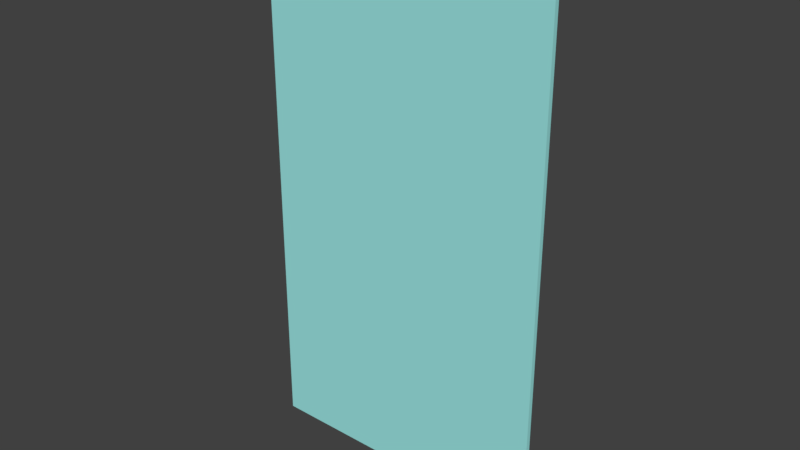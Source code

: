 # Source: Window.blend  (saved by Blender 2.77.0; exported with 4.5.12 LTS)
import bpy
from mathutils import Matrix  # noqa: F401  (used for matrix-valued properties, if any)

bpy.ops.wm.read_factory_settings(use_empty=True)
scene = bpy.context.scene
scene.name = 'Scene'

# ---- collections
col_collection_1 = bpy.data.collections.new('Collection 1'); scene.collection.children.link(col_collection_1)
col_collection_2 = bpy.data.collections.new('Collection 2'); scene.collection.children.link(col_collection_2)
col_collection_2.hide_render = True
col_collection_2.hide_viewport = True
col_collection_3 = bpy.data.collections.new('Collection 3'); scene.collection.children.link(col_collection_3)
col_collection_3.hide_render = True
col_collection_3.hide_viewport = True

# ---- materials (node trees are filled in below, after node groups)
mat_window_material_001 = bpy.data.materials.new('Window material.001')
mat_window_material_001.alpha_threshold = 0.0
mat_window_material_001.use_transparent_shadow = False
mat_window_material_001.diffuse_color = (0.3376, 0.8, 0.7771, 1.0)
mat_window_material_001.specular_color = (0.4369, 0.943, 1.0)
mat_window_material_001.roughness = 0.5
mat_window_material_001.specular_intensity = 1.0

# ---- material node trees

# ---- world
world_world = bpy.data.worlds.new('World'); scene.world = world_world
world_world.color = (0.05088, 0.05088, 0.05088)
world_world.use_sun_shadow = False
world_world.sun_shadow_jitter_overblur = 0.0
world_world.cycles.sampling_method = 'MANUAL'

# ---- meshes
me_cube_001 = bpy.data.meshes.new('Cube.001')
me_cube_001.from_pydata([(-1.0, -0.15, -1.8), (-1.0, -0.15, 1.8), (-1.0, 0.15, -1.8), (-1.0, 0.15, 1.8), (1.0, -0.15, -1.8), (1.0, -0.15, 1.8), (1.0, 0.15, -1.8), (1.0, 0.15, 1.8)], [], [(1, 3, 2, 0), (3, 7, 6, 2), (7, 5, 4, 6), (5, 1, 0, 4), (0, 2, 6, 4), (5, 7, 3, 1)])
me_cube_001.materials.append(mat_window_material_001)
me_cube_001.use_remesh_preserve_volume = False
me_cube_001.use_remesh_preserve_attributes = False
me_cube_001.use_mirror_vertex_groups = False
me_cube_001.update()
me_cube_000 = bpy.data.meshes.new('Cube.000')
me_cube_000.from_pydata([(-1.0, -0.15, 1.8), (-1.0, 0.15, 1.8), (-1.0, 0.15, 1.29), (-1.0, -0.15, 1.29), (1.0, -0.15, 1.8), (-0.8398, -0.15, 1.565), (-0.6748, -0.15, 1.478), (-0.5846, -0.15, 1.671), (-0.1923, -0.15, 1.736), (-0.1127, -0.15, 1.556), (-0.08972, -0.15, 1.434), (0.04461, -0.15, 1.678), (0.2015, -0.15, 1.526), (0.3508, -0.15, 1.767), (0.5, -0.15, 1.743), (0.5848, -0.15, 1.596), (0.6602, -0.15, 1.5), (0.8963, -0.15, 1.621), (1.0, -0.15, 1.332), (1.0, 0.15, 1.8), (1.0, 0.15, 1.332), (0.8963, 0.15, 1.621), (0.6602, 0.15, 1.5), (0.5848, 0.15, 1.596), (0.5, 0.15, 1.743), (0.3508, 0.15, 1.767), (0.2015, 0.15, 1.526), (0.04461, 0.15, 1.678), (-0.08972, 0.15, 1.434), (-0.1127, 0.15, 1.556), (-0.1923, 0.15, 1.736), (-0.5846, 0.15, 1.671), (-0.6748, 0.15, 1.478), (-0.8398, 0.15, 1.565), (-1.0, 0.15, -1.29), (-1.0, 0.15, -1.8), (-1.0, -0.15, -1.8), (-1.0, -0.15, -1.29), (1.0, 0.15, -1.332), (1.0, 0.15, -1.8), (-0.8398, 0.15, -1.565), (-0.6748, 0.15, -1.478), (-0.5846, 0.15, -1.671), (-0.1923, 0.15, -1.736), (-0.1127, 0.15, -1.556), (-0.08972, 0.15, -1.434), (0.04461, 0.15, -1.678), (0.2015, 0.15, -1.526), (0.3508, 0.15, -1.767), (0.5, 0.15, -1.743), (0.5848, 0.15, -1.596), (0.6602, 0.15, -1.5), (0.8963, 0.15, -1.621), (1.0, -0.15, -1.8), (1.0, -0.15, -1.332), (0.8963, -0.15, -1.621), (0.6602, -0.15, -1.5), (0.5848, -0.15, -1.596), (0.5, -0.15, -1.743), (0.3508, -0.15, -1.767), (0.2015, -0.15, -1.526), (0.04461, -0.15, -1.678), (-0.08972, -0.15, -1.434), (-0.1127, -0.15, -1.556), (-0.1923, -0.15, -1.736), (-0.5846, -0.15, -1.671), (-0.6748, -0.15, -1.478), (-0.8398, -0.15, -1.565)], [], [(0, 1, 2, 3), (4, 0, 3, 5, 6, 7, 8, 9, 10, 11, 12, 13, 14, 15, 16, 17, 18), (4, 19, 1, 0), (1, 19, 20, 21, 22, 23, 24, 25, 26, 27, 28, 29, 30, 31, 32, 33, 2), (19, 4, 18, 20), (11, 27, 26, 12), (10, 28, 27, 11), (12, 26, 25, 13), (9, 29, 28, 10), (13, 25, 24, 14), (8, 30, 29, 9), (14, 24, 23, 15), (7, 31, 30, 8), (15, 23, 22, 16), (6, 32, 31, 7), (16, 22, 21, 17), (5, 33, 32, 6), (17, 21, 20, 18), (33, 5, 3, 2), (34, 35, 36, 37), (38, 39, 35, 34, 40, 41, 42, 43, 44, 45, 46, 47, 48, 49, 50, 51, 52), (36, 35, 39, 53), (37, 36, 53, 54, 55, 56, 57, 58, 59, 60, 61, 62, 63, 64, 65, 66, 67), (54, 53, 39, 38), (60, 47, 46, 61), (59, 48, 47, 60), (61, 46, 45, 62), (58, 49, 48, 59), (62, 45, 44, 63), (57, 50, 49, 58), (63, 44, 43, 64), (56, 51, 50, 57), (64, 43, 42, 65), (55, 52, 51, 56), (65, 42, 41, 66), (52, 55, 54, 38), (66, 41, 40, 67), (67, 40, 34, 37)])
me_cube_000.materials.append(mat_window_material_001)
me_cube_000.use_remesh_preserve_volume = False
me_cube_000.use_remesh_preserve_attributes = False
me_cube_000.use_mirror_vertex_groups = False
me_cube_000.update()
me_cube_002 = bpy.data.meshes.new('Cube.002')
me_cube_002.from_pydata([(-1.0, -0.15, 1.289), (1.0, -0.15, 1.332), (-0.8397, -0.15, 1.565), (-0.5846, -0.15, 1.671), (-0.6747, -0.15, 1.478), (0.5, -0.15, 1.743), (-0.08971, -0.15, 1.433), (-0.1923, -0.15, 1.736), (-0.1127, -0.15, 1.556), (0.04461, -0.15, 1.678), (0.2015, -0.15, 1.526), (0.3507, -0.15, 1.767), (0.5847, -0.15, 1.596), (0.6602, -0.15, 1.5), (0.8962, -0.15, 1.621), (-1.0, -0.15, -1.289), (1.0, -0.15, -1.332), (-0.8397, -0.15, -1.565), (-0.5846, -0.15, -1.671), (-0.6747, -0.15, -1.478), (0.5, -0.15, -1.743), (-0.08971, -0.15, -1.433), (-0.1923, -0.15, -1.736), (-0.1127, -0.15, -1.556), (0.04461, -0.15, -1.678), (0.2015, -0.15, -1.526), (0.3507, -0.15, -1.767), (0.5847, -0.15, -1.596), (0.6602, -0.15, -1.5), (0.8962, -0.15, -1.621), (-1.0, 0.15, 1.289), (1.0, 0.15, 1.332), (-0.8397, 0.15, 1.565), (-0.5846, 0.15, 1.671), (-0.6747, 0.15, 1.478), (0.5, 0.15, 1.743), (-0.08971, 0.15, 1.433), (-0.1923, 0.15, 1.736), (-0.1127, 0.15, 1.556), (0.04461, 0.15, 1.678), (0.2015, 0.15, 1.526), (0.3507, 0.15, 1.767), (0.5847, 0.15, 1.596), (0.6602, 0.15, 1.5), (0.8962, 0.15, 1.621), (-1.0, 0.15, -1.289), (1.0, 0.15, -1.332), (-0.8397, 0.15, -1.565), (-0.5846, 0.15, -1.671), (-0.6747, 0.15, -1.478), (0.5, 0.15, -1.743), (-0.08971, 0.15, -1.433), (-0.1923, 0.15, -1.736), (-0.1127, 0.15, -1.556), (0.04461, 0.15, -1.678), (0.2015, 0.15, -1.526), (0.3507, 0.15, -1.767), (0.5847, 0.15, -1.596), (0.6602, 0.15, -1.5), (0.8962, 0.15, -1.621)], [], [(12, 13, 14, 1, 16, 29, 28, 27, 20, 26, 25, 24, 21, 23, 22, 18, 19, 17, 15, 0, 2, 4, 3, 7, 8, 6, 9, 10, 11, 5), (42, 35, 41, 40, 39, 36, 38, 37, 33, 34, 32, 30, 45, 47, 49, 48, 52, 53, 51, 54, 55, 56, 50, 57, 58, 59, 46, 31, 44, 43), (10, 9, 39, 40), (24, 25, 55, 54), (11, 10, 40, 41), (25, 26, 56, 55), (3, 4, 34, 33), (19, 18, 48, 49), (13, 12, 42, 43), (27, 28, 58, 57), (14, 13, 43, 44), (28, 29, 59, 58), (1, 14, 44, 31), (12, 5, 35, 42), (29, 16, 46, 59), (20, 27, 57, 50), (4, 2, 32, 34), (16, 1, 31, 46), (17, 19, 49, 47), (2, 0, 30, 32), (0, 15, 45, 30), (15, 17, 47, 45), (5, 11, 41, 35), (26, 20, 50, 56), (6, 8, 38, 36), (23, 21, 51, 53), (7, 3, 33, 37), (18, 22, 52, 48), (8, 7, 37, 38), (22, 23, 53, 52), (9, 6, 36, 39), (21, 24, 54, 51)])
me_cube_002.materials.append(mat_window_material_001)
me_cube_002.use_remesh_preserve_volume = False
me_cube_002.use_remesh_preserve_attributes = False
me_cube_002.use_mirror_vertex_groups = False
me_cube_002.update()

# ---- objects
ob_cube = bpy.data.objects.new('Cube', me_cube_001)
ob_broken_window = bpy.data.objects.new('Broken Window', me_cube_000)
ob_broken_window_pieces = bpy.data.objects.new('Broken Window Pieces', me_cube_002)

# ---- transforms, parenting, visibility, modifiers, constraints
ob_cube.location = (0.0, -1.475e-07, 0.0)
ob_cube.scale = (1.0, 0.1, 1.0)
ob_cube.lineart.crease_threshold = 0.0
ob_broken_window.location = (0.0, 0.0, 0.0)
ob_broken_window.scale = (1.0, 0.1, 1.0)
ob_broken_window.lineart.crease_threshold = 0.0
ob_broken_window_pieces.location = (0.0, -1.475e-07, 0.0)
ob_broken_window_pieces.scale = (1.0, 0.1413, 1.0)
ob_broken_window_pieces.lineart.crease_threshold = 0.0

# ---- collection membership
col_collection_1.objects.link(ob_cube)
col_collection_2.objects.link(ob_broken_window)
col_collection_3.objects.link(ob_broken_window_pieces)

# ---- scene / render settings (as saved in the file)
scene.frame_start = 1; scene.frame_end = 250; scene.frame_set(1)
scene.render.engine = 'BLENDER_EEVEE_NEXT'
scene.render.resolution_percentage = 50
scene.render.dither_intensity = 0.0
scene.cycles.use_denoising = False
scene.cycles.samples = 128
scene.cycles.sampling_pattern = 'TABULATED_SOBOL'
scene.cycles.light_sampling_threshold = 0.0
scene.cycles.use_adaptive_sampling = False
scene.cycles.use_light_tree = False
scene.cycles.blur_glossy = 0.0
scene.cycles.sample_clamp_indirect = 0.0
scene.view_settings.view_transform = 'Standard'
bpy.context.view_layer.update()

# ---- added for rendering (the .blend has no active camera and no usable light): camera, sun
cam_auto = bpy.data.cameras.new('AutoCamera')
cam_auto.lens = 50.0
cam_auto.sensor_width = 36.0
cam_auto.clip_end = 1000.0
ob_auto_camera = bpy.data.objects.new('AutoCamera', cam_auto)
scene.collection.objects.link(ob_auto_camera)
ob_auto_camera.location = (3.8204, -4.58449, 3.05632)
ob_auto_camera.rotation_euler = (1.09748, -7.21219e-08, 0.694738)
scene.camera = ob_auto_camera
light_auto_sun = bpy.data.lights.new('AutoSun', 'SUN')
light_auto_sun.energy = 3.0
light_auto_sun.angle = 0.0523599
ob_auto_sun = bpy.data.objects.new('AutoSun', light_auto_sun)
scene.collection.objects.link(ob_auto_sun)
ob_auto_sun.rotation_euler = (0.872665, 0.174533, 0.523599)
bpy.context.view_layer.update()

